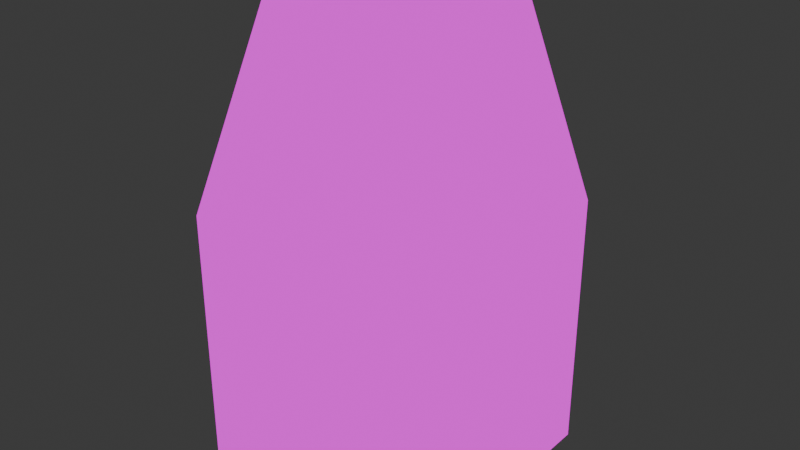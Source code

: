 # Source: house.blend  (saved by Blender 4.0.36; exported with 4.5.12 LTS)
import bpy
from mathutils import Matrix  # noqa: F401  (used for matrix-valued properties, if any)

bpy.ops.wm.read_factory_settings(use_empty=True)
scene = bpy.context.scene
scene.name = 'Scene'

# ---- collections
col_collection = bpy.data.collections.new('Collection'); scene.collection.children.link(col_collection)

# ---- images (referenced by path relative to the original .blend; pixels are not part of the script)
import os
ASSET_DIR = os.environ.get("B2B_ASSET_DIR", "")  # directory of the original .blend (textures are referenced by path, not embedded)
HERE = os.path.dirname(os.path.abspath(__file__))  # packed textures are extracted next to this script under _unpacked/

def load_image(name, relpath, width, height, colorspace="sRGB"):
    """Load a texture the original file referenced (path relative to the .blend, or extracted next to this script)."""
    p = next((c for c in (os.path.join(HERE, relpath), os.path.join(ASSET_DIR, relpath)) if relpath and os.path.exists(c)), "")
    if p:
        img = bpy.data.images.load(p, check_existing=True)
        img.name = name
    else:  # same state as the original file: an image datablock whose file is absent (Cycles renders it pink)
        img = bpy.data.images.new(name, width, height)
        img.source = "FILE"
        img.filepath = "//" + (relpath or name)
    img.colorspace_settings.name = colorspace
    return img
img_housetexture = load_image('houseTexture', 'houseTexture.png', 1024, 1024, 'sRGB')
img_shadow = load_image('Shadow', 'houseTexture.png', 1024, 1024, 'sRGB')

# ---- materials (node trees are filled in below, after node groups)
mat_material = bpy.data.materials.new('Material')
mat_material.alpha_threshold = 0.0
mat_material.roughness = 0.5
mat_material.line_color = (0.0, 0.0, 0.0, 1.0)

# ---- material node trees
mat_material.use_nodes = True; mat_material.node_tree.nodes.clear()
_N = mat_material.node_tree.nodes; _L = mat_material.node_tree.links
n0 = _N.new('ShaderNodeOutputMaterial'); n0.name = 'Material Output'; n0.location = (300, 300)
n1 = _N.new('ShaderNodeTexImage'); n1.name = 'Image Texture'; n1.location = (-305, 240)
n1.image = img_housetexture
n2 = _N.new('ShaderNodeBsdfPrincipled'); n2.name = 'Principled BSDF'; n2.location = (7, 348)
n2.width = 238
n2.inputs[3].default_value = 1.45
n3 = _N.new('ShaderNodeTexImage'); n3.name = 'Image Texture.001'; n3.location = (-300, 519)
n3.image = img_shadow
_L.new(n1.outputs[0], n2.inputs[0])
_L.new(n3.outputs[0], n0.inputs[0])
n0.is_active_output = True

# ---- world
world_world = bpy.data.worlds.new('World'); scene.world = world_world
world_world.use_nodes = True; world_world.node_tree.nodes.clear()
_N = world_world.node_tree.nodes; _L = world_world.node_tree.links
n0 = _N.new('ShaderNodeOutputWorld'); n0.name = 'World Output'; n0.location = (300, 300)
n1 = _N.new('ShaderNodeBackground'); n1.name = 'Background'; n1.location = (10, 300)
n1.inputs[0].default_value = (0.05088, 0.05088, 0.05088, 1.0)
_L.new(n1.outputs[0], n0.inputs[0])
n0.is_active_output = True
world_world.color = (0.05088, 0.05088, 0.05088)
world_world.use_sun_shadow = False
world_world.sun_shadow_jitter_overblur = 0.0

# ---- lights
light_sun = bpy.data.lights.new('Sun', 'SUN')
light_sun.transmission_factor = 0.0
light_sun.energy = 2.0

# ---- meshes
me_cube = bpy.data.meshes.new('Cube')
me_cube.from_pydata([(1.0, 0.8279, 0.06229), (1.0, 1.0, 2.127), (1.0, -0.7809, 0.3422), (1.0, -1.0, 2.127), (-1.0, 1.0, 2.127), (-1.0, -1.0, 2.127), (-1.0, -1.0, 0.0), (-1.0, 1.0, 0.0), (1.0, 0.0, 4.008), (1.0, 0.4547, 0.06229), (-1.0, 0.0, 4.008), (-1.0, 0.0, 0.0), (1.0, 0.8279, 0.8172), (1.0, -0.7809, 0.7469), (-1.0, -1.0, 1.089), (-1.0, 1.0, 1.089), (-1.0, 0.0, 1.089), (1.0, 0.4547, 0.8172), (1.0, -0.2191, 0.3422), (1.0, 1.0, 0.0), (1.0, 1.0, 1.089), (1.0, -0.2191, 0.7469), (0.7673, 0.4547, 0.06229), (0.7673, 0.8279, 0.06229), (0.7673, 0.8279, 0.8172), (0.7673, 0.4547, 0.8172), (1.0, -1.0, 1.089), (1.0, -1.0, 0.0), (1.0, 0.0, 0.0), (1.0, 0.0, 1.089), (1.0, -0.7833, 0.2), (1.0, -0.2181, 0.201), (1.094, -0.7809, 0.3422), (1.094, -0.2191, 0.3422), (1.094, -0.7833, 0.2), (1.094, -0.2181, 0.201), (1.0, -0.6046, 0.2003), (1.0, -0.4172, 0.2007), (1.0, -0.6001, 0.3422), (1.0, -0.4176, 0.3422), (1.094, -0.6015, 0.3422), (1.094, -0.4134, 0.3422), (1.094, -0.5962, 0.2003), (1.094, -0.4137, 0.2007), (0.8675, -0.7809, 0.7469), (0.8675, -0.7809, 0.3422), (0.8675, -0.4176, 0.3422), (0.8675, -0.2191, 0.3422), (0.8675, -0.2191, 0.7469), (0.8675, -0.6001, 0.3422), (0.8675, -0.6011, 0.5462), (0.8675, -0.4039, 0.5442)], [], [(12, 17, 25, 24), (8, 1, 4, 10), (26, 3, 5, 14), (15, 4, 1, 20), (16, 15, 7, 11), (28, 27, 6, 11), (19, 28, 11, 7), (14, 16, 11, 6), (3, 8, 10, 5), (21, 13, 44, 48), (3, 26, 29, 8), (5, 10, 16, 14), (10, 4, 15, 16), (7, 15, 20, 19), (27, 26, 14, 6), (8, 29, 20, 1), (0, 9, 28, 19), (12, 0, 19, 20), (9, 17, 29, 28), (17, 12, 20, 29), (25, 22, 23, 24), (0, 12, 24, 23), (17, 9, 22, 25), (9, 0, 23, 22), (2, 13, 26, 27), (18, 31, 37, 28), (21, 18, 28, 29), (13, 21, 29, 26), (18, 39, 41, 33), (32, 34, 42, 40), (31, 18, 33, 35), (2, 30, 34, 32), (30, 36, 42, 34), (40, 42, 43, 41), (41, 43, 35, 33), (13, 2, 45, 44), (38, 39, 46, 49), (18, 21, 48, 47), (41, 39, 38, 40), (40, 38, 2, 32), (28, 37, 36, 27), (27, 36, 30, 2), (42, 36, 37, 43), (43, 37, 31, 35), (44, 50, 51, 48), (48, 51, 46, 47), (46, 51, 50, 49), (49, 50, 44, 45), (39, 18, 47, 46), (2, 38, 49, 45)])
_uv = me_cube.uv_layers.new(name='UVMap')
_uv.uv.foreach_set('vector', [0.01657, 0.5562, 0.01657, 0.5096, 0.04565, 0.5096, 0.04565, 0.5562, 0.25, 0.5094, 0.25, 0.265, 0.5, 0.265, 0.5, 0.5094, 0.25, 0.1357, 0.25, 0.265, 0.0, 0.265, 0.0, 0.1357, 0.5, 0.1357, 0.5, 0.265, 0.25, 0.265, 0.25, 0.1357, 0.625, 0.1361, 0.5, 0.1361, 0.5, -2.98e-08, 0.625, 2.98e-08, 0.625, 0.751, 0.5, 0.751, 0.5, 0.501, 0.625, 0.501, 0.75, 0.751, 0.625, 0.751, 0.625, 0.501, 0.75, 0.501, 0.75, 0.1361, 0.625, 0.1361, 0.625, 2.98e-08, 0.75, 2.98e-08, 0.25, 0.265, 0.25, 0.5096, -5.96e-08, 0.5096, 0.0, 0.265, 0.4428, 0.5797, 0.4428, 0.5094, 0.4594, 0.5094, 0.4594, 0.5797, 0.75, 0.2659, 0.75, 0.1361, 0.875, 0.1361, 0.875, 0.501, 0.75, 0.2659, 0.625, 0.501, 0.625, 0.1361, 0.75, 0.1361, 0.625, 0.501, 0.5, 0.2659, 0.5, 0.1361, 0.625, 0.1361, 0.5, 5.96e-08, 0.5, 0.1357, 0.25, 0.1357, 0.25, 0.0, 0.25, 0.0, 0.25, 0.1357, 0.0, 0.1357, 0.0, 0.0, 0.875, 0.501, 0.875, 0.1361, 1.0, 0.1361, 1.0, 0.2659, 0.9785, 0.007786, 0.9318, 0.007786, 0.875, 0.0, 1.0, 0.0, 0.9785, 0.1021, 0.9785, 0.007786, 1.0, 0.0, 1.0, 0.1361, 0.9318, 0.007786, 0.9318, 0.1021, 0.875, 0.1361, 0.875, 0.0, 0.9318, 0.1021, 0.9785, 0.1021, 1.0, 0.1361, 0.875, 0.1361, 0.25, 0.6038, 0.25, 0.5094, 0.2967, 0.5094, 0.2967, 0.6038, 0.3548, 0.5094, 0.3548, 0.6035, 0.3257, 0.6035, 0.3257, 0.5094, 0.2967, 0.6035, 0.2967, 0.5094, 0.3257, 0.5094, 0.3257, 0.6035, 0.04565, 0.5562, 0.04565, 0.5096, 0.07474, 0.5096, 0.07474, 0.5562, 0.7774, 0.04278, 0.7774, 0.09336, 0.75, 0.1361, 0.75, 0.0, 0.8476, 0.04278, 0.8477, 0.02513, 0.8228, 0.02508, 0.875, 0.0, 0.8476, 0.09336, 0.8476, 0.04278, 0.875, 0.0, 0.875, 0.1361, 0.7774, 0.09336, 0.8476, 0.09336, 0.875, 0.1361, 0.75, 0.1361, 0.3548, 0.5766, 0.3796, 0.5766, 0.3791, 0.5883, 0.3548, 0.5883, 0.4251, 0.5098, 0.4428, 0.5094, 0.4428, 0.5328, 0.4251, 0.5322, 0.0865, 0.5096, 0.0865, 0.5272, 0.07474, 0.5272, 0.07474, 0.5096, 0.4594, 0.5272, 0.4594, 0.5094, 0.4712, 0.5094, 0.4712, 0.5272, 0.5, 0.5094, 0.5, 0.5318, 0.4882, 0.5328, 0.4882, 0.5094, 0.4251, 0.5322, 0.4428, 0.5328, 0.4428, 0.5556, 0.4251, 0.5557, 0.4251, 0.5557, 0.4428, 0.5556, 0.4428, 0.5801, 0.4252, 0.58, 0.4717, 0.5598, 0.4717, 0.5094, 0.4882, 0.5094, 0.4882, 0.5598, 0.4025, 0.5766, 0.3796, 0.5766, 0.3796, 0.56, 0.4025, 0.56, 0.01657, 0.5096, 0.01657, 0.56, 0.0, 0.56, 0.0, 0.5096, 0.3791, 0.5883, 0.3796, 0.5766, 0.4025, 0.5766, 0.4026, 0.5883, 0.4026, 0.5883, 0.4025, 0.5766, 0.4251, 0.5766, 0.4251, 0.5883, 0.875, 0.0, 0.8228, 0.02508, 0.7994, 0.02504, 0.75, 0.0, 0.75, 0.0, 0.7994, 0.02504, 0.7771, 0.025, 0.7774, 0.04278, 0.4882, 0.5328, 0.5, 0.5318, 0.5, 0.5552, 0.4882, 0.5556, 0.4882, 0.5556, 0.5, 0.5552, 0.5, 0.5801, 0.4882, 0.5801, 0.4251, 0.5094, 0.4026, 0.5345, 0.3779, 0.5348, 0.3548, 0.5094, 0.3548, 0.5094, 0.3779, 0.5348, 0.3796, 0.56, 0.3548, 0.56, 0.3796, 0.56, 0.3779, 0.5348, 0.4026, 0.5345, 0.4025, 0.56, 0.4025, 0.56, 0.4026, 0.5345, 0.4251, 0.5094, 0.4251, 0.56, 0.3796, 0.5766, 0.3548, 0.5766, 0.3548, 0.56, 0.3796, 0.56, 0.4251, 0.5766, 0.4025, 0.5766, 0.4025, 0.56, 0.4251, 0.56])
me_cube.materials.append(mat_material)
me_cube.use_mirror_vertex_groups = False
me_cube.use_paint_bone_selection = False
me_cube.use_paint_mask = True
me_cube.update()

# ---- objects
ob_cube = bpy.data.objects.new('Cube', me_cube)
ob_sun = bpy.data.objects.new('Sun', light_sun)

# ---- transforms, parenting, visibility, modifiers, constraints
ob_cube.location = (0.0, 0.0, 0.0)
ob_cube.lock_rotations_4d = False
ob_cube.empty_display_type = 'ARROWS'
ob_cube.lineart.crease_threshold = 0.0
ob_sun.location = (4.212, 1.605, 1.449)
ob_sun.rotation_euler = (-0.5158, -0.7401, -1.963)

# ---- collection membership
col_collection.objects.link(ob_cube)
col_collection.objects.link(ob_sun)

# ---- scene / render settings (as saved in the file)
scene.frame_start = 1; scene.frame_end = 250; scene.frame_set(1)
scene.render.engine = 'CYCLES'
scene.cycles.sampling_pattern = 'TABULATED_SOBOL'
scene.cycles.bake_type = 'DIFFUSE'
bpy.context.view_layer.update()

# ---- added for rendering (the .blend has no active camera): camera
cam_auto = bpy.data.cameras.new('AutoCamera')
cam_auto.lens = 50.0
cam_auto.sensor_width = 36.0
cam_auto.clip_end = 1000.0
ob_auto_camera = bpy.data.objects.new('AutoCamera', cam_auto)
scene.collection.objects.link(ob_auto_camera)
ob_auto_camera.location = (4.62173, -5.48963, 5.66364)
ob_auto_camera.rotation_euler = (1.09748, -7.21219e-08, 0.694738)
scene.camera = ob_auto_camera
bpy.context.view_layer.update()
